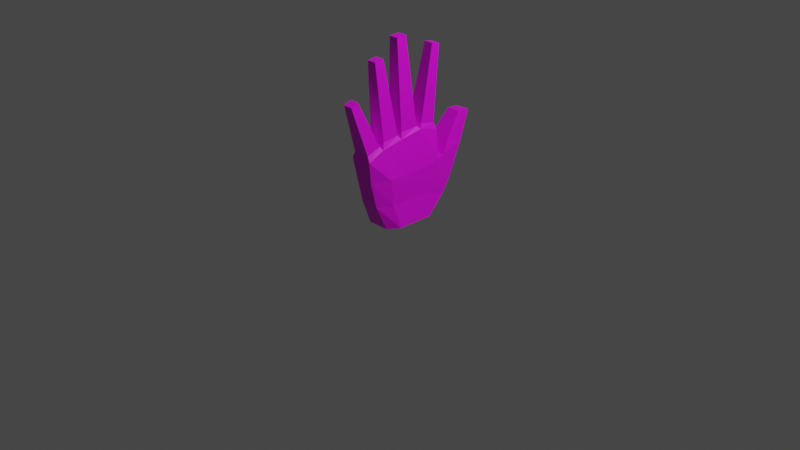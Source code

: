 # Source: left_hand.blend  (saved by Blender 4.2.66; exported with 4.5.12 LTS)
import bpy
from mathutils import Matrix  # noqa: F401  (used for matrix-valued properties, if any)

bpy.ops.wm.read_factory_settings(use_empty=True)
scene = bpy.context.scene
scene.name = 'Scene'

# ---- collections
col_collection = bpy.data.collections.new('Collection'); scene.collection.children.link(col_collection)

# ---- images (referenced by path relative to the original .blend; pixels are not part of the script)
import os
ASSET_DIR = os.environ.get("B2B_ASSET_DIR", "")  # directory of the original .blend (textures are referenced by path, not embedded)
HERE = os.path.dirname(os.path.abspath(__file__))  # packed textures are extracted next to this script under _unpacked/

def load_image(name, relpath, width, height, colorspace="sRGB"):
    """Load a texture the original file referenced (path relative to the .blend, or extracted next to this script)."""
    p = next((c for c in (os.path.join(HERE, relpath), os.path.join(ASSET_DIR, relpath)) if relpath and os.path.exists(c)), "")
    if p:
        img = bpy.data.images.load(p, check_existing=True)
        img.name = name
    else:  # same state as the original file: an image datablock whose file is absent (Cycles renders it pink)
        img = bpy.data.images.new(name, width, height)
        img.source = "FILE"
        img.filepath = "//" + (relpath or name)
    img.colorspace_settings.name = colorspace
    return img
img_hand_texture = load_image('Hand_texture', 'Hand_texture.png', 1024, 1024, 'sRGB')

# ---- materials (node trees are filled in below, after node groups)
mat_hand_material = bpy.data.materials.new('Hand_material')
mat_hand_material.use_transparent_shadow = False

# ---- material node trees
mat_hand_material.use_nodes = True; mat_hand_material.node_tree.nodes.clear()
_N = mat_hand_material.node_tree.nodes; _L = mat_hand_material.node_tree.links
n0 = _N.new('ShaderNodeOutputMaterial'); n0.name = 'Material Output'; n0.location = (690, 325)
n1 = _N.new('ShaderNodeBsdfPrincipled'); n1.name = 'Principled BSDF'; n1.location = (362, 466)
n1.distribution = 'GGX'
n1.subsurface_method = 'BURLEY'
n1.inputs[3].default_value = 1.45
n1.inputs[27].default_value = (0.0, 0.0, 0.0, 1.0)
n1.inputs[28].default_value = 1.0
n2 = _N.new('ShaderNodeTexCoord'); n2.name = 'Texture Coordinate.001'; n2.location = (-527, 352)
n3 = _N.new('ShaderNodeMapping'); n3.name = 'Mapping.001'; n3.location = (-317, 369)
n3.width = 240
n4 = _N.new('ShaderNodeTexImage'); n4.name = 'Image Texture'; n4.location = (12, 411)
n4.image = img_hand_texture
_L.new(n1.outputs[0], n0.inputs[0])
_L.new(n4.outputs[0], n1.inputs[0])
_L.new(n3.outputs[0], n4.inputs[0])
_L.new(n2.outputs[2], n3.inputs[0])
n0.is_active_output = True

# ---- world
world_world = bpy.data.worlds.new('World'); scene.world = world_world
world_world.use_nodes = True; world_world.node_tree.nodes.clear()
_N = world_world.node_tree.nodes; _L = world_world.node_tree.links
n0 = _N.new('ShaderNodeOutputWorld'); n0.name = 'World Output'; n0.location = (300, 300)
n1 = _N.new('ShaderNodeBackground'); n1.name = 'Background'; n1.location = (10, 300)
n1.inputs[0].default_value = (0.05088, 0.05088, 0.05088, 1.0)
_L.new(n1.outputs[0], n0.inputs[0])
n0.is_active_output = True
world_world.color = (0.05088, 0.05088, 0.05088)
world_world.use_sun_shadow = False
world_world.sun_shadow_jitter_overblur = 0.0

# ---- cameras
cam_camera = bpy.data.cameras.new('Camera')
cam_camera.clip_end = 100.0
cam_camera.ortho_scale = 7.314

# ---- lights
light_light = bpy.data.lights.new('Light', 'POINT')
light_light.transmission_factor = 0.0
light_light.energy = 1000.0
light_light.shadow_soft_size = 0.1
light_light.shadow_maximum_resolution = 0.006
light_light.use_absolute_resolution = True

# ---- meshes
me_cube_001 = bpy.data.meshes.new('Cube.001')
me_cube_001.from_pydata([(-0.3737, -0.6409, 0.0), (-0.3779, -1.18, 1.934), (-0.4111, 0.6667, 0.0), (-0.3779, 1.085, 2.189), (0.2156, -0.6409, 0.0), (0.2198, -1.18, 1.934), (0.4111, 0.6667, 0.0), (0.2198, 1.085, 2.189), (-0.4111, 0.3333, 0.0), (-0.4111, -0.3333, 0.0), (-0.3779, -0.7208, 2.132), (-0.3779, 0.5318, 2.35), (0.4111, -0.3333, 0.0), (0.4111, 0.3333, 0.0), (0.2198, 0.5318, 2.35), (0.2198, -0.7208, 2.132), (-0.3284, -0.9244, 0.6667), (-0.3284, -1.085, 1.333), (-0.301, 1.247, 1.494), (-0.4426, 1.445, 0.7049), (0.2845, 1.247, 1.494), (0.2845, 1.445, 0.7049), (0.1703, -1.085, 1.333), (0.1703, -0.9244, 0.6667), (0.3357, 0.5602, 1.333), (0.3357, 0.5318, 0.6667), (0.3357, -0.5791, 1.343), (0.3357, -0.5034, 0.6289), (-0.3263, -0.5791, 1.343), (-0.3565, -0.5034, 0.6289), (-0.3263, 0.5602, 1.333), (-0.3565, 0.5318, 0.6667), (-0.4111, 0.0, 0.0), (-0.3779, -0.1276, 2.25), (0.4111, 0.0, 0.0), (0.2198, -0.1276, 2.25), (-0.3565, 0.0, 0.6667), (-0.3263, 0.0, 1.333), (0.3357, 0.0, 0.6667), (0.3357, 0.0, 1.333), (0.1509, -0.7841, 2.223), (-0.309, -0.7841, 2.223), (-0.309, -1.162, 2.079), (0.1509, -1.162, 2.079), (0.1509, 1.019, 2.372), (-0.309, 1.019, 2.372), (-0.309, 0.598, 2.448), (0.1509, 0.598, 2.448), (0.1509, -0.1952, 2.355), (-0.309, -0.1952, 2.355), (-0.309, -0.6532, 2.296), (0.1509, -0.6532, 2.296), (0.1509, 0.4374, 2.431), (-0.309, 0.4374, 2.431), (-0.309, -0.06597, 2.398), (0.1509, -0.06597, 2.398), (-0.3779, -0.7208, 2.132), (0.2198, -0.7208, 2.132), (0.2198, -1.18, 1.934), (-0.3779, -1.18, 1.934), (-0.3779, 1.085, 2.189), (0.2198, 1.085, 2.189), (0.2198, 0.5318, 2.35), (-0.3779, 0.5318, 2.35), (-0.3779, -0.1276, 2.25), (0.2198, -0.1276, 2.25), (0.2198, -0.7208, 2.132), (-0.3779, -0.7208, 2.132), (-0.3779, 0.5318, 2.35), (0.2198, 0.5318, 2.35), (0.2198, -0.1276, 2.25), (-0.3779, -0.1276, 2.25), (-0.3779, -0.7208, 2.132), (0.2198, -0.7208, 2.132), (0.2198, -1.18, 1.934), (-0.3779, -1.18, 1.934), (-0.3779, 1.085, 2.189), (0.2198, 1.085, 2.189), (0.2198, 0.5318, 2.35), (-0.3779, 0.5318, 2.35), (-0.3779, -0.1276, 2.25), (0.2198, -0.1276, 2.25), (0.2198, -0.7208, 2.132), (-0.3779, -0.7208, 2.132), (-0.3779, 0.5318, 2.35), (0.2198, 0.5318, 2.35), (0.2198, -0.1276, 2.25), (-0.3779, -0.1276, 2.25), (-0.2072, -1.348, 3.454), (0.04911, -1.348, 3.454), (0.04911, -1.558, 3.374), (-0.2072, -1.558, 3.374), (-0.2072, 1.278, 4.331), (0.04911, 1.278, 4.331), (0.04911, 1.043, 4.373), (-0.2072, 1.043, 4.373), (-0.2072, -0.5497, 4.328), (0.04911, -0.5497, 4.328), (0.04911, -0.805, 4.295), (-0.2072, -0.805, 4.295), (-0.2072, 0.174, 4.759), (0.04911, 0.174, 4.759), (0.04911, -0.1066, 4.74), (-0.2072, -0.1066, 4.74), (-0.2793, -0.9486, 2.582), (0.1212, -0.9486, 2.582), (0.1212, -1.278, 2.457), (-0.2793, -1.278, 2.457), (-0.2433, -1.148, 3.018), (-0.2433, -1.418, 2.915), (0.08514, -1.148, 3.018), (0.08514, -1.418, 2.915), (-0.2834, -0.2845, 2.852), (0.1252, -0.2845, 2.852), (0.1252, -0.6914, 2.8), (-0.2834, -0.6914, 2.8), (-0.2438, -0.4222, 3.618), (-0.2438, -0.7504, 3.576), (0.08571, -0.4222, 3.618), (0.08571, -0.7504, 3.576), (0.1233, 0.3659, 3.062), (0.1233, -0.07699, 3.033), (-0.2814, -0.07699, 3.033), (-0.2814, 0.3659, 3.062), (0.08367, 0.2634, 3.968), (-0.2418, -0.0928, 3.945), (0.08367, -0.0928, 3.945), (-0.2418, 0.2634, 3.968), (0.1222, 1.092, 2.924), (0.1222, 0.7234, 2.991), (-0.2803, 0.7234, 2.991), (-0.2803, 1.092, 2.924), (0.08422, 1.188, 3.655), (-0.2424, 0.8895, 3.709), (0.08422, 0.8895, 3.709), (-0.2424, 1.188, 3.655), (-0.2975, 1.01, 1.447), (-0.4939, 1.189, 0.4398), (0.3357, 1.01, 1.447), (0.3357, 1.189, 0.4398), (-0.2605, 1.961, 2.414), (-0.2605, 2.311, 2.381), (0.1023, 1.961, 2.414), (0.1023, 2.311, 2.381), (-0.3498, 1.545, 1.896), (-0.3498, 1.952, 1.625), (0.1917, 1.545, 1.896), (0.1917, 1.952, 1.625)], [], [(30, 11, 3, 136), (136, 3, 7, 138), (26, 15, 5, 22), (22, 5, 1, 17), (9, 12, 4, 0), (127, 125, 103, 100), (135, 133, 95, 92), (126, 124, 101, 102), (2, 6, 13, 8), (32, 34, 12, 9), (138, 7, 14, 24), (39, 35, 15, 26), (17, 1, 10, 28), (37, 33, 11, 30), (32, 36, 31, 8), (36, 37, 30, 31), (0, 16, 29, 9), (16, 17, 28, 29), (34, 38, 27, 12), (38, 39, 26, 27), (6, 139, 25, 13), (139, 138, 24, 25), (4, 23, 16, 0), (23, 22, 17, 16), (12, 27, 23, 4), (27, 26, 22, 23), (2, 137, 139, 6), (145, 144, 140, 141), (8, 31, 137, 2), (31, 30, 136, 137), (25, 24, 39, 38), (13, 25, 38, 34), (29, 28, 37, 36), (9, 29, 36, 32), (28, 10, 33, 37), (24, 14, 35, 39), (8, 13, 34, 32), (134, 132, 93, 94), (15, 10, 56, 57), (10, 1, 59, 56), (1, 5, 58, 59), (5, 15, 57, 58), (7, 3, 60, 61), (3, 11, 63, 60), (11, 14, 62, 63), (14, 7, 61, 62), (35, 33, 64, 65), (33, 10, 67, 64), (10, 15, 66, 67), (15, 35, 65, 66), (14, 11, 68, 69), (11, 33, 71, 68), (33, 35, 70, 71), (35, 14, 69, 70), (72, 73, 57, 56), (73, 74, 58, 57), (75, 72, 56, 59), (74, 75, 59, 58), (76, 77, 61, 60), (77, 78, 62, 61), (79, 76, 60, 63), (78, 79, 63, 62), (80, 81, 65, 64), (81, 82, 66, 65), (83, 80, 64, 67), (82, 83, 67, 66), (84, 85, 69, 68), (85, 86, 70, 69), (87, 84, 68, 71), (86, 87, 71, 70), (41, 40, 73, 72), (40, 43, 74, 73), (42, 41, 72, 75), (43, 42, 75, 74), (45, 44, 77, 76), (44, 47, 78, 77), (46, 45, 76, 79), (47, 46, 79, 78), (49, 48, 81, 80), (48, 51, 82, 81), (50, 49, 80, 83), (51, 50, 83, 82), (53, 52, 85, 84), (52, 55, 86, 85), (54, 53, 84, 87), (55, 54, 87, 86), (89, 88, 91, 90), (93, 92, 95, 94), (97, 96, 99, 98), (101, 100, 103, 102), (133, 134, 94, 95), (110, 108, 88, 89), (125, 126, 102, 103), (118, 116, 96, 97), (111, 110, 89, 90), (119, 118, 97, 98), (108, 109, 91, 88), (116, 117, 99, 96), (109, 111, 90, 91), (117, 119, 98, 99), (132, 135, 92, 93), (124, 127, 100, 101), (42, 43, 106, 107), (41, 42, 107, 104), (43, 40, 105, 106), (40, 41, 104, 105), (107, 106, 111, 109), (104, 107, 109, 108), (106, 105, 110, 111), (105, 104, 108, 110), (50, 51, 114, 115), (49, 50, 115, 112), (51, 48, 113, 114), (48, 49, 112, 113), (115, 114, 119, 117), (112, 115, 117, 116), (114, 113, 118, 119), (113, 112, 116, 118), (52, 53, 123, 120), (54, 55, 121, 122), (55, 52, 120, 121), (53, 54, 122, 123), (120, 123, 127, 124), (122, 121, 126, 125), (121, 120, 124, 126), (123, 122, 125, 127), (44, 45, 131, 128), (46, 47, 129, 130), (47, 44, 128, 129), (45, 46, 130, 131), (128, 131, 135, 132), (130, 129, 134, 133), (129, 128, 132, 134), (131, 130, 133, 135), (18, 19, 137, 136), (21, 20, 138, 139), (19, 21, 139, 137), (20, 18, 136, 138), (141, 140, 142, 143), (144, 146, 142, 140), (146, 147, 143, 142), (147, 145, 141, 143), (21, 19, 145, 147), (20, 21, 147, 146), (18, 20, 146, 144), (19, 18, 144, 145)])
_uv = me_cube_001.uv_layers.new(name='UVMap')
_uv.uv.foreach_set('vector', [0.5193, 0.2297, 0.6599, 0.2472, 0.6261, 0.3209, 0.526, 0.2947, 0.5989, 0.8075, 0.5989, 0.9091, 0.5152, 0.8997, 0.5102, 0.7975, 0.2129, 0.4247, 0.327, 0.4279, 0.3091, 0.4959, 0.225, 0.4951, 0.9357, 0.1727, 0.9427, 0.2533, 0.8585, 0.2533, 0.8655, 0.1727, 0.7539, 0.8916, 0.8697, 0.8916, 0.8422, 0.935, 0.7591, 0.935, 0.75, 0.5208, 0.6998, 0.5167, 0.7144, 0.4057, 0.7539, 0.4089, 0.814, 0.2047, 0.8567, 0.2018, 0.8585, 0.2978, 0.825, 0.3001, 0.371, 0.7316, 0.4211, 0.7275, 0.425, 0.8392, 0.3855, 0.8425, 0.7539, 0.7508, 0.8697, 0.7508, 0.8697, 0.7977, 0.7539, 0.7977, 0.7539, 0.8447, 0.8697, 0.8447, 0.8697, 0.8916, 0.7539, 0.8916, 0.1942, 0.2012, 0.2973, 0.175, 0.331, 0.2488, 0.1879, 0.2662, 0.1996, 0.3442, 0.331, 0.3428, 0.327, 0.4279, 0.2129, 0.4247, 0.5535, 0.0004923, 0.638, 0.0, 0.6559, 0.06809, 0.5443, 0.07118, 0.5309, 0.1517, 0.6599, 0.1532, 0.6599, 0.2472, 0.5193, 0.2297, 0.3449, 0.1237, 0.4381, 0.1376, 0.427, 0.2117, 0.338, 0.1701, 0.4381, 0.1376, 0.5309, 0.1517, 0.5193, 0.2297, 0.427, 0.2117, 0.3589, 0.03435, 0.4578, 0.008845, 0.4434, 0.06671, 0.3519, 0.07722, 0.4578, 0.008845, 0.5535, 0.0004923, 0.5443, 0.07118, 0.4434, 0.06671, 0.01388, 0.372, 0.1074, 0.358, 0.1126, 0.429, 0.02081, 0.4184, 0.1074, 0.358, 0.1996, 0.3442, 0.2129, 0.4247, 0.1126, 0.429, 0.0, 0.2791, 0.05125, 0.197, 0.0963, 0.2839, 0.006938, 0.3256, 0.05125, 0.197, 0.1942, 0.2012, 0.1879, 0.2662, 0.0963, 0.2839, 0.9421, 0.0, 0.9357, 0.08473, 0.8655, 0.08473, 0.8591, 0.0, 0.9357, 0.08473, 0.9357, 0.1727, 0.8655, 0.1727, 0.8655, 0.08473, 0.02081, 0.4184, 0.1126, 0.429, 0.1294, 0.4865, 0.03054, 0.4609, 0.1126, 0.429, 0.2129, 0.4247, 0.225, 0.4951, 0.1294, 0.4865, 0.6623, 0.3931, 0.6599, 0.3073, 0.7761, 0.32, 0.7774, 0.4057, 0.5304, 0.4298, 0.5763, 0.3787, 0.6408, 0.4475, 0.6289, 0.4956, 0.338, 0.1701, 0.427, 0.2117, 0.3799, 0.2986, 0.331, 0.2165, 0.427, 0.2117, 0.5193, 0.2297, 0.526, 0.2947, 0.3799, 0.2986, 0.0963, 0.2839, 0.1879, 0.2662, 0.1996, 0.3442, 0.1074, 0.358, 0.006938, 0.3256, 0.0963, 0.2839, 0.1074, 0.358, 0.01388, 0.372, 0.4434, 0.06671, 0.5443, 0.07118, 0.5309, 0.1517, 0.4381, 0.1376, 0.3519, 0.07722, 0.4434, 0.06671, 0.4381, 0.1376, 0.3449, 0.1237, 0.5443, 0.07118, 0.6559, 0.06809, 0.6599, 0.1532, 0.5309, 0.1517, 0.1879, 0.2662, 0.331, 0.2488, 0.331, 0.3428, 0.1996, 0.3442, 0.7539, 0.7977, 0.8697, 0.7977, 0.8697, 0.8447, 0.7539, 0.8447, 0.9173, 0.5039, 0.8746, 0.501, 0.8857, 0.4057, 0.9192, 0.408, 0.1684, 0.4959, 0.1684, 0.4959, 0.1684, 0.4959, 0.1684, 0.4959, 0.1684, 0.4959, 0.1684, 0.4959, 0.1684, 0.4959, 0.1684, 0.4959, 0.1684, 0.4959, 0.1684, 0.4959, 0.1684, 0.4959, 0.1684, 0.4959, 0.1684, 0.4959, 0.1684, 0.4959, 0.1684, 0.4959, 0.1684, 0.4959, 0.1684, 0.4959, 0.1684, 0.4959, 0.1684, 0.4959, 0.1684, 0.4959, 0.1684, 0.4959, 0.1684, 0.4959, 0.1684, 0.4959, 0.1684, 0.4959, 0.1684, 0.4959, 0.1684, 0.4959, 0.1684, 0.4959, 0.1684, 0.4959, 0.1684, 0.4959, 0.1684, 0.4959, 0.1684, 0.4959, 0.1684, 0.4959, 0.1684, 0.4959, 0.1684, 0.4959, 0.1684, 0.4959, 0.1684, 0.4959, 0.1684, 0.4959, 0.1684, 0.4959, 0.1684, 0.4959, 0.1684, 0.4959, 0.1684, 0.4959, 0.1684, 0.4959, 0.1684, 0.4959, 0.1684, 0.4959, 0.1684, 0.4959, 0.1684, 0.4959, 0.1684, 0.4959, 0.1684, 0.4959, 0.1684, 0.4959, 0.1684, 0.4959, 0.1684, 0.4959, 0.1684, 0.4959, 0.1684, 0.4959, 0.1684, 0.4959, 0.1684, 0.4959, 0.1684, 0.4959, 0.1684, 0.4959, 0.1684, 0.4959, 0.1684, 0.4959, 0.1684, 0.4959, 0.1684, 0.4959, 0.1684, 0.4959, 0.1684, 0.4959, 0.1684, 0.4959, 0.1684, 0.4959, 0.1684, 0.4959, 0.1684, 0.4959, 0.1684, 0.4959, 0.1684, 0.4959, 0.1684, 0.4959, 0.1684, 0.4959, 0.1684, 0.4959, 0.1684, 0.4959, 0.1684, 0.4959, 0.1684, 0.4959, 0.1684, 0.4959, 0.1684, 0.4959, 0.1684, 0.4959, 0.1684, 0.4959, 0.1684, 0.4959, 0.1684, 0.4959, 0.1684, 0.4959, 0.1684, 0.4959, 0.1684, 0.4959, 0.1684, 0.4959, 0.1684, 0.4959, 0.1684, 0.4959, 0.1684, 0.4959, 0.1684, 0.4959, 0.1684, 0.4959, 0.1684, 0.4959, 0.1684, 0.4959, 0.1684, 0.4959, 0.1684, 0.4959, 0.1684, 0.4959, 0.1684, 0.4959, 0.1684, 0.4959, 0.1684, 0.4959, 0.1684, 0.4959, 0.1684, 0.4959, 0.1684, 0.4959, 0.1684, 0.4959, 0.1684, 0.4959, 0.1684, 0.4959, 0.1684, 0.4959, 0.1684, 0.4959, 0.1684, 0.4959, 0.1684, 0.4959, 0.1684, 0.4959, 0.1684, 0.4959, 0.1684, 0.4959, 0.1684, 0.4959, 0.1684, 0.4959, 0.1684, 0.4959, 0.1684, 0.4959, 0.1684, 0.4959, 0.1684, 0.4959, 0.1684, 0.4959, 0.1684, 0.4959, 0.1684, 0.4959, 0.1684, 0.4959, 0.1684, 0.4959, 0.1684, 0.4959, 0.1684, 0.4959, 0.1684, 0.4959, 0.1684, 0.4959, 0.1684, 0.4959, 0.1684, 0.4959, 0.331, 0.5056, 0.331, 0.5704, 0.3218, 0.5801, 0.3218, 0.4959, 0.1712, 0.9785, 0.2281, 0.9759, 0.2388, 0.9947, 0.1684, 0.9947, 0.9297, 0.5957, 0.9866, 0.5983, 0.9896, 0.6144, 0.9192, 0.6144, 0.7344, 0.7734, 0.6696, 0.7734, 0.6599, 0.7529, 0.7441, 0.7529, 0.243, 0.5163, 0.1782, 0.5163, 0.1684, 0.4959, 0.2527, 0.4959, 0.8537, 0.6819, 0.9138, 0.6861, 0.9192, 0.7028, 0.8381, 0.7056, 0.8532, 0.01939, 0.7931, 0.02351, 0.7774, 0.0, 0.8585, 0.002793, 0.1587, 0.5113, 0.09394, 0.5113, 0.08422, 0.4959, 0.1684, 0.4959, 0.9442, 0.7608, 0.8794, 0.7608, 0.8697, 0.7508, 0.954, 0.7508, 0.5165, 0.7802, 0.5814, 0.7757, 0.5954, 0.7975, 0.5102, 0.7975, 0.4388, 0.776, 0.5037, 0.7805, 0.5102, 0.7977, 0.425, 0.7977, 0.07451, 0.5204, 0.009715, 0.5204, 0.0, 0.4959, 0.08422, 0.4959, 0.6423, 0.5053, 0.6423, 0.5701, 0.6287, 0.5798, 0.6287, 0.4956, 0.4136, 0.5101, 0.3428, 0.5159, 0.331, 0.4956, 0.425, 0.4957, 0.6715, 0.7326, 0.7423, 0.7384, 0.7539, 0.7527, 0.6599, 0.7529, 0.8284, 0.4277, 0.7636, 0.4277, 0.7539, 0.4057, 0.8381, 0.4057, 0.658, 0.712, 0.658, 0.7481, 0.6286, 0.7481, 0.6286, 0.712, 0.6286, 0.712, 0.6286, 0.7481, 0.5954, 0.7481, 0.5954, 0.712, 0.6312, 0.6759, 0.6312, 0.712, 0.5954, 0.712, 0.5954, 0.6759, 0.5954, 0.6364, 0.6315, 0.6364, 0.6315, 0.6759, 0.5954, 0.6759, 0.1033, 0.6935, 0.1493, 0.6935, 0.1444, 0.7895, 0.1083, 0.7895, 0.2619, 0.871, 0.3082, 0.871, 0.3031, 0.9174, 0.267, 0.9174, 0.7731, 0.6411, 0.8189, 0.6411, 0.814, 0.7508, 0.7779, 0.7508, 0.8886, 0.914, 0.9351, 0.914, 0.9299, 1.0, 0.8938, 1.0, 0.2146, 0.8532, 0.174, 0.855, 0.1756, 0.7874, 0.2073, 0.7859, 0.5599, 0.5963, 0.5134, 0.5996, 0.5116, 0.4981, 0.5478, 0.4956, 0.984, 0.4748, 0.9433, 0.4729, 0.9508, 0.4057, 0.9825, 0.4071, 0.5071, 0.5997, 0.4606, 0.5964, 0.4729, 0.4956, 0.509, 0.4981, 0.6789, 0.8823, 0.7252, 0.8823, 0.7201, 0.942, 0.684, 0.942, 0.01889, 0.6949, 0.06533, 0.6949, 0.06017, 0.793, 0.02405, 0.793, 0.1876, 0.6929, 0.2336, 0.6929, 0.2286, 0.7859, 0.1925, 0.7859, 0.2621, 0.6876, 0.308, 0.6876, 0.3031, 0.7862, 0.267, 0.7862, 0.6696, 0.7734, 0.7344, 0.7734, 0.7302, 0.8226, 0.6738, 0.8226, 0.9866, 0.5983, 0.9297, 0.5957, 0.9358, 0.5402, 0.9854, 0.5425, 0.2281, 0.9759, 0.1712, 0.9785, 0.1725, 0.9227, 0.222, 0.9205, 0.2527, 0.7862, 0.3175, 0.7862, 0.3133, 0.8245, 0.2569, 0.8245, 0.6738, 0.8226, 0.7302, 0.8226, 0.7252, 0.8823, 0.6789, 0.8823, 0.9854, 0.5425, 0.9358, 0.5402, 0.9433, 0.4729, 0.984, 0.4748, 0.222, 0.9205, 0.1725, 0.9227, 0.174, 0.855, 0.2146, 0.8532, 0.2569, 0.8245, 0.3133, 0.8245, 0.3082, 0.871, 0.2619, 0.871, 0.009715, 0.5204, 0.07451, 0.5204, 0.0709, 0.589, 0.01333, 0.589, 0.5037, 0.7805, 0.4388, 0.776, 0.4474, 0.7054, 0.5051, 0.7094, 0.5814, 0.7757, 0.5165, 0.7802, 0.5153, 0.7092, 0.5729, 0.7052, 0.8794, 0.7608, 0.9442, 0.7608, 0.9406, 0.8211, 0.8831, 0.8211, 0.01333, 0.589, 0.0709, 0.589, 0.06533, 0.6949, 0.01889, 0.6949, 0.5051, 0.7094, 0.4474, 0.7054, 0.4606, 0.5964, 0.5071, 0.5997, 0.5729, 0.7052, 0.5153, 0.7092, 0.5134, 0.5996, 0.5599, 0.5963, 0.8831, 0.8211, 0.9406, 0.8211, 0.9351, 0.914, 0.8886, 0.914, 0.2527, 0.4959, 0.3175, 0.4959, 0.3136, 0.5746, 0.2566, 0.5746, 0.7636, 0.4277, 0.8284, 0.4277, 0.8245, 0.5153, 0.7675, 0.5153, 0.3428, 0.5159, 0.4136, 0.5101, 0.4167, 0.5994, 0.3544, 0.6045, 0.7423, 0.7384, 0.6715, 0.7326, 0.6832, 0.6439, 0.7455, 0.6491, 0.2566, 0.5746, 0.3136, 0.5746, 0.308, 0.6876, 0.2621, 0.6876, 0.7675, 0.5153, 0.8245, 0.5153, 0.8189, 0.6411, 0.7731, 0.6411, 0.3544, 0.6045, 0.4167, 0.5994, 0.4211, 0.7275, 0.371, 0.7316, 0.7455, 0.6491, 0.6832, 0.6439, 0.6998, 0.5167, 0.75, 0.5208, 0.1782, 0.5163, 0.243, 0.5163, 0.2389, 0.5923, 0.1822, 0.5923, 0.09394, 0.5113, 0.1587, 0.5113, 0.1547, 0.5897, 0.09798, 0.5897, 0.9138, 0.6861, 0.8537, 0.6819, 0.8627, 0.6041, 0.9153, 0.6077, 0.7931, 0.02351, 0.8532, 0.01939, 0.8547, 0.09785, 0.8021, 0.1015, 0.1822, 0.5923, 0.2389, 0.5923, 0.2336, 0.6929, 0.1876, 0.6929, 0.09798, 0.5897, 0.1547, 0.5897, 0.1493, 0.6935, 0.1033, 0.6935, 0.9153, 0.6077, 0.8627, 0.6041, 0.8746, 0.501, 0.9173, 0.5039, 0.8021, 0.1015, 0.8547, 0.09785, 0.8567, 0.2018, 0.814, 0.2047, 0.5276, 0.3288, 0.412, 0.3399, 0.3799, 0.2986, 0.526, 0.2947, 0.08345, 0.1558, 0.1967, 0.167, 0.1942, 0.2012, 0.05125, 0.197, 0.6723, 0.2602, 0.7742, 0.2714, 0.7761, 0.32, 0.6599, 0.3073, 0.5954, 0.5781, 0.5954, 0.4956, 0.6287, 0.4961, 0.6287, 0.5853, 0.6449, 0.6364, 0.5954, 0.6364, 0.5954, 0.5853, 0.6449, 0.5853, 0.1662, 0.8704, 0.09038, 0.8786, 0.09398, 0.795, 0.1448, 0.7895, 0.2477, 0.117, 0.2018, 0.06584, 0.3003, 0.0, 0.3122, 0.04813, 0.7772, 0.1238, 0.7013, 0.1155, 0.7266, 0.0, 0.7774, 0.005559, 0.7742, 0.2714, 0.6723, 0.2602, 0.7013, 0.1155, 0.7772, 0.1238, 0.1967, 0.167, 0.08345, 0.1558, 0.2018, 0.06584, 0.2477, 0.117, 0.1662, 0.9342, 0.08422, 0.9431, 0.09038, 0.8786, 0.1662, 0.8704, 0.412, 0.3399, 0.5276, 0.3288, 0.5763, 0.3787, 0.5304, 0.4298])
me_cube_001.materials.append(mat_hand_material)
me_cube_001.use_remesh_fix_poles = True
me_cube_001.use_remesh_preserve_attributes = False
me_cube_001.use_mirror_vertex_groups = False
me_cube_001.update()
arm_armature = bpy.data.armatures.new('Armature')  # bones are not reproduced

# ---- objects
ob_light = bpy.data.objects.new('Light', light_light)
ob_camera = bpy.data.objects.new('Camera', cam_camera)
ob_cube = bpy.data.objects.new('Cube', me_cube_001)
ob_empty = bpy.data.objects.new('Empty', None)
ob_armature = bpy.data.objects.new('Armature', arm_armature)

# ---- transforms, parenting, visibility, modifiers, constraints
ob_light.location = (4.076, 1.005, 5.904)
ob_light.rotation_euler = (0.6503, 0.05522, 1.866)
ob_light.lock_rotations_4d = False
ob_light.empty_display_type = 'ARROWS'
ob_light.color = (0.0, 0.0, 0.0, 0.0)
ob_light.lineart.crease_threshold = 0.0
ob_camera.location = (7.359, -6.926, 4.958)
ob_camera.rotation_euler = (1.109, 0.0, 0.8149)
ob_camera.lock_rotations_4d = False
ob_camera.empty_display_type = 'ARROWS'
ob_camera.color = (0.0, 0.0, 0.0, 0.0)
ob_camera.display_type = 'WIRE'
ob_camera.lineart.crease_threshold = 0.0
ob_cube.parent = ob_armature
ob_cube.location = (0.0, 0.0, 0.0)
ob_cube.scale = (0.4011, 0.4011, 0.4011)
ob_cube.lineart.crease_threshold = 0.0
_vg = ob_cube.vertex_groups.new(name='Bone')
for _i, _w in zip([0, 1, 2, 3, 4, 5, 6, 7, 8, 9, 10, 11, 12, 13, 14, 15, 16, 17, 18, 19, 20, 21, 22, 23, 24, 25, 26, 27, 28, 29, 30, 31, 32, 33, 34, 35, 36, 37, 38, 39, 49, 54, 55, 64, 65, 70, 71, 80, 86, 87, 136, 137, 138, 139], [0.969, 0.1249, 0.7511, 0.0407, 0.9675, 0.07194, 0.805, 0.02121, 0.9233, 0.9793, 0.2066, 0.1557, 0.9832, 0.9242, 0.1183, 0.1635, 0.8662, 0.4128, 0.03959, 0.07751, 0.02961, 0.06003, 0.4099, 0.862, 0.6912, 0.8074, 0.7683, 0.9485, 0.7739, 0.9402, 0.6907, 0.8071, 0.9775, 0.8175, 0.978, 0.8681, 0.9753, 0.9585, 0.9788, 0.9589, 0.06583, 0.07169, 0.08072, 1.0, 1.0, 1.0, 1.0, 0.167, 0.3077, 0.1906, 0.1649, 0.2435, 0.1644, 0.2221]): _vg.add([_i], _w, 'REPLACE')
_vg = ob_cube.vertex_groups.new(name='Bone.006')
for _i, _w in zip([2, 3, 6, 7, 8, 11, 13, 18, 19, 20, 21, 24, 25, 30, 31, 136, 137, 138, 139, 140, 141, 142, 144, 145, 146, 147], [0.2444, 0.1178, 0.1912, 0.1029, 0.07257, 0.01471, 0.07287, 0.9174, 0.9147, 0.9328, 0.9331, 0.2282, 0.1761, 0.2283, 0.176, 0.7275, 0.7488, 0.7362, 0.7732, 0.08575, 0.05374, 0.05705, 0.9292, 0.9486, 0.9535, 0.9656]): _vg.add([_i], _w, 'REPLACE')
_vg = ob_cube.vertex_groups.new(name='Bone.007')
for _i, _w in zip([140, 141, 142, 143, 144, 145, 146, 147], [0.9135, 0.9459, 0.9427, 0.9762, 0.0612, 0.04282, 0.0338, 0.01201]): _vg.add([_i], _w, 'REPLACE')
_vg = ob_cube.vertex_groups.new(name='Bone.008')
for _i, _w in zip([3, 7, 11, 14, 18, 24, 30, 33, 35, 44, 45, 46, 47, 60, 61, 62, 63, 68, 69, 76, 77, 78, 79, 128, 129, 130, 131, 135, 136, 138], [0.8346, 0.8603, 0.8006, 0.8517, 0.004585, 0.07612, 0.07538, 0.08985, 0.0638, 0.998, 0.9948, 0.9943, 0.9978, 1.0, 1.0, 1.0, 1.0, 1.0, 1.0, 0.9954, 0.9984, 0.9982, 0.9946, 0.976, 0.9752, 0.9551, 0.9559, 0.01765, 0.1029, 0.09671]): _vg.add([_i], _w, 'REPLACE')
_vg = ob_cube.vertex_groups.new(name='Bone.009')
for _i, _w in zip([92, 95, 130, 131, 132, 133, 134, 135], [0.04327, 0.02076, 0.00137, 0.02521, 0.9299, 0.5171, 0.5094, 0.8666]): _vg.add([_i], _w, 'REPLACE')
_vg = ob_cube.vertex_groups.new(name='Bone.010')
for _i, _w in zip([92, 93, 94, 95, 132, 133, 134, 135], [0.9516, 0.9786, 0.9857, 0.9633, 0.05313, 0.4625, 0.4822, 0.09955]): _vg.add([_i], _w, 'REPLACE')
_vg = ob_cube.vertex_groups.new(name='Bone.011')
for _i, _w in zip([52, 53, 54, 55, 84, 85, 86, 87, 120, 121, 122, 123], [0.9905, 0.9768, 0.8846, 0.9118, 0.9853, 1.006, 0.687, 0.7698, 0.97, 0.9471, 0.5647, 0.9139]): _vg.add([_i], _w, 'REPLACE')
_vg = ob_cube.vertex_groups.new(name='Bone.012')
for _i, _w in zip([54, 87, 100, 101, 102, 103, 120, 121, 122, 123, 124, 125, 126, 127], [0.03727, 0.02903, 0.2212, 0.21, 0.03516, 0.08532, 0.008568, 0.05018, 0.4326, 0.08472, 0.9759, 0.9577, 0.9704, 0.9556]): _vg.add([_i], _w, 'REPLACE')
_vg = ob_cube.vertex_groups.new(name='Bone.013')
for _i, _w in zip([100, 101, 102, 103], [0.7741, 0.7863, 0.9567, 0.913]): _vg.add([_i], _w, 'REPLACE')
_vg = ob_cube.vertex_groups.new(name='Bone.014')
for _i, _w in zip([48, 49, 50, 51, 80, 81, 82, 83, 112, 113, 114, 115, 116, 117], [0.9928, 0.9272, 0.9851, 0.9962, 0.8266, 0.9988, 0.9968, 0.9924, 0.95, 0.9724, 0.9737, 0.9541, 0.01834, 0.01853]): _vg.add([_i], _w, 'REPLACE')
_vg = ob_cube.vertex_groups.new(name='Bone.015')
for _i, _w in zip([96, 97, 99, 112, 113, 114, 115, 116, 117, 118, 119], [0.05078, 0.00241, 0.05168, 0.03802, 0.003222, 0.001338, 0.03685, 0.9365, 0.9365, 0.9671, 0.967]): _vg.add([_i], _w, 'REPLACE')
_vg = ob_cube.vertex_groups.new(name='Bone.016')
for _i, _w in zip([96, 97, 98, 99, 116, 117], [0.9474, 0.9732, 0.9781, 0.9465, 0.008414, 0.008363]): _vg.add([_i], _w, 'REPLACE')
_vg = ob_cube.vertex_groups.new(name='Bone.017')
for _i, _w in zip([0, 1, 4, 5, 10, 15, 16, 17, 22, 23, 26, 27, 28, 29, 33, 35, 40, 41, 42, 43, 56, 57, 58, 59, 66, 67, 72, 73, 74, 75, 104, 105, 106, 107, 108, 109, 111], [0.001747, 0.872, 0.004833, 0.9268, 0.78, 0.8288, 0.1298, 0.5832, 0.5866, 0.1346, 0.224, 0.04167, 0.2168, 0.05323, 0.08725, 0.06529, 0.9355, 0.9054, 0.9638, 0.9859, 1.0, 1.0, 1.0, 1.0, 1.0, 1.0, 0.9124, 0.9464, 0.99, 0.9679, 0.5349, 0.5192, 0.9155, 0.8593, 0.03838, 0.06509, 0.01795]): _vg.add([_i], _w, 'REPLACE')
_vg = ob_cube.vertex_groups.new(name='Bone.018')
for _i, _w in zip([40, 41, 42, 72, 73, 75, 88, 89, 90, 91, 104, 105, 106, 107, 108, 109, 110, 111], [0.0643, 0.09394, 0.02066, 0.08694, 0.05348, 0.01247, 0.0925, 0.03783, 0.01678, 0.09026, 0.4622, 0.4801, 0.08286, 0.1358, 0.9004, 0.8772, 0.9563, 0.9364]): _vg.add([_i], _w, 'REPLACE')
_vg = ob_cube.vertex_groups.new(name='Bone.019')
for _i, _w in zip([88, 89, 90, 91, 108, 109, 110, 111], [0.9028, 0.9549, 0.9653, 0.9037, 0.05546, 0.05776, 0.0005794, 0.009277]): _vg.add([_i], _w, 'REPLACE')
_m = ob_cube.modifiers.new('Armature', 'ARMATURE')
_m.object = ob_armature
ob_empty.location = (6.295e-18, 0.3969, 0.02835)
ob_empty.rotation_euler = (1.571, -0.0, 1.571)
ob_empty.scale = (0.8184, 0.8184, 0.8184)
ob_empty.empty_display_type = 'IMAGE'
ob_empty.empty_display_size = 8.169
ob_empty.empty_image_offset = (-0.4994, -0.4988)
ob_empty.lineart.crease_threshold = 0.0
ob_armature.location = (0.0, 0.0, 0.0)
ob_armature.lineart.crease_threshold = 0.0

# ---- collection membership
col_collection.objects.link(ob_light)
col_collection.objects.link(ob_camera)
col_collection.objects.link(ob_cube)
col_collection.objects.link(ob_empty)
col_collection.objects.link(ob_armature)

# ---- scene / render settings (as saved in the file)
scene.camera = ob_camera
scene.frame_start = 1; scene.frame_end = 250; scene.frame_set(1)
scene.render.engine = 'BLENDER_EEVEE_NEXT'
scene.render.fps = 30
scene.cycles.use_denoising = False
scene.cycles.samples = 128
scene.cycles.sampling_pattern = 'TABULATED_SOBOL'
scene.cycles.use_adaptive_sampling = False
scene.cycles.use_light_tree = False
scene.view_settings.view_transform = 'Filmic'
bpy.context.view_layer.update()
